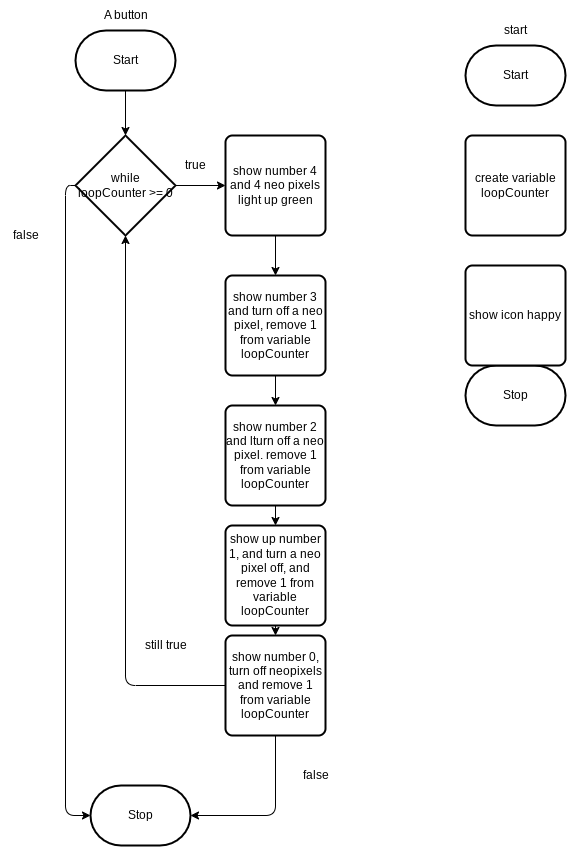

The diagram above was exported from draw.io. Its source (the exported page's mxGraphModel, read from the mxfile embedded in the PNG):
<mxGraphModel dx="1325" dy="441" grid="1" gridSize="10" guides="1" tooltips="1" connect="1" arrows="1" fold="1" page="1" pageScale="1" pageWidth="850" pageHeight="1100" math="0" shadow="0">
  <root>
    <mxCell id="0" />
    <mxCell id="1" parent="0" />
    <mxCell id="14" style="edgeStyle=none;html=1;exitX=0.5;exitY=1;exitDx=0;exitDy=0;exitPerimeter=0;entryX=0.5;entryY=0;entryDx=0;entryDy=0;entryPerimeter=0;" parent="1" source="2" target="13" edge="1">
      <mxGeometry relative="1" as="geometry" />
    </mxCell>
    <mxCell id="2" value="Start" style="strokeWidth=2;html=1;shape=mxgraph.flowchart.terminator;whiteSpace=wrap;" parent="1" vertex="1">
      <mxGeometry x="10" y="75" width="100" height="60" as="geometry" />
    </mxCell>
    <mxCell id="3" value="Stop" style="strokeWidth=2;html=1;shape=mxgraph.flowchart.terminator;whiteSpace=wrap;" parent="1" vertex="1">
      <mxGeometry x="25" y="830" width="100" height="60" as="geometry" />
    </mxCell>
    <mxCell id="5" value="A button" style="text;html=1;align=center;verticalAlign=middle;resizable=0;points=[];autosize=1;strokeColor=none;fillColor=none;" parent="1" vertex="1">
      <mxGeometry x="25" y="45" width="70" height="30" as="geometry" />
    </mxCell>
    <mxCell id="6" value="Stop" style="strokeWidth=2;html=1;shape=mxgraph.flowchart.terminator;whiteSpace=wrap;" parent="1" vertex="1">
      <mxGeometry x="400" y="410" width="100" height="60" as="geometry" />
    </mxCell>
    <mxCell id="7" value="Start" style="strokeWidth=2;html=1;shape=mxgraph.flowchart.terminator;whiteSpace=wrap;" parent="1" vertex="1">
      <mxGeometry x="400" y="90" width="100" height="60" as="geometry" />
    </mxCell>
    <mxCell id="8" value="start" style="text;html=1;align=center;verticalAlign=middle;resizable=0;points=[];autosize=1;strokeColor=none;fillColor=none;" parent="1" vertex="1">
      <mxGeometry x="425" y="60" width="50" height="30" as="geometry" />
    </mxCell>
    <mxCell id="9" value="show icon happy" style="rounded=1;whiteSpace=wrap;html=1;absoluteArcSize=1;arcSize=14;strokeWidth=2;" parent="1" vertex="1">
      <mxGeometry x="400" y="310" width="100" height="100" as="geometry" />
    </mxCell>
    <mxCell id="20" style="edgeStyle=none;html=1;exitX=0.5;exitY=1;exitDx=0;exitDy=0;entryX=0.5;entryY=0;entryDx=0;entryDy=0;" edge="1" parent="1" source="12" target="17">
      <mxGeometry relative="1" as="geometry" />
    </mxCell>
    <mxCell id="12" value="show number 4 and 4 neo pixels light up green" style="rounded=1;whiteSpace=wrap;html=1;absoluteArcSize=1;arcSize=14;strokeWidth=2;" parent="1" vertex="1">
      <mxGeometry x="160" y="180" width="100" height="100" as="geometry" />
    </mxCell>
    <mxCell id="18" style="edgeStyle=none;html=1;exitX=1;exitY=0.5;exitDx=0;exitDy=0;exitPerimeter=0;entryX=0;entryY=0.5;entryDx=0;entryDy=0;" edge="1" parent="1" source="13" target="12">
      <mxGeometry relative="1" as="geometry" />
    </mxCell>
    <mxCell id="26" style="edgeStyle=orthogonalEdgeStyle;html=1;exitX=0;exitY=0.5;exitDx=0;exitDy=0;exitPerimeter=0;entryX=0;entryY=0.5;entryDx=0;entryDy=0;entryPerimeter=0;endArrow=classic;endFill=1;" edge="1" parent="1" source="13" target="3">
      <mxGeometry relative="1" as="geometry" />
    </mxCell>
    <mxCell id="13" value="while loopCounter &amp;gt;= 0" style="strokeWidth=2;html=1;shape=mxgraph.flowchart.decision;whiteSpace=wrap;" parent="1" vertex="1">
      <mxGeometry x="10" y="180" width="100" height="100" as="geometry" />
    </mxCell>
    <mxCell id="22" style="edgeStyle=none;html=1;exitX=0.5;exitY=1;exitDx=0;exitDy=0;entryX=0.5;entryY=0;entryDx=0;entryDy=0;" edge="1" parent="1" source="15" target="16">
      <mxGeometry relative="1" as="geometry" />
    </mxCell>
    <mxCell id="15" value="show number 2 and lturn off a neo pixel. remove 1 from variable loopCounter" style="rounded=1;whiteSpace=wrap;html=1;absoluteArcSize=1;arcSize=14;strokeWidth=2;" vertex="1" parent="1">
      <mxGeometry x="160" y="450" width="100" height="100" as="geometry" />
    </mxCell>
    <mxCell id="30" style="edgeStyle=orthogonalEdgeStyle;html=1;exitX=0.5;exitY=1;exitDx=0;exitDy=0;endArrow=classic;endFill=1;" edge="1" parent="1" source="16" target="24">
      <mxGeometry relative="1" as="geometry" />
    </mxCell>
    <mxCell id="16" value="show up number 1, and turn a neo pixel off, and remove 1 from variable loopCounter&lt;span style=&quot;color: rgba(0, 0, 0, 0); font-family: monospace; font-size: 0px; text-align: start;&quot;&gt;%3CmxGraphModel%3E%3Croot%3E%3CmxCell%20id%3D%220%22%2F%3E%3CmxCell%20id%3D%221%22%20parent%3D%220%22%2F%3E%3CmxCell%20id%3D%222%22%20value%3D%22%22%20style%3D%22rounded%3D1%3BwhiteSpace%3Dwrap%3Bhtml%3D1%3BabsoluteArcSize%3D1%3BarcSize%3D14%3BstrokeWidth%3D2%3B%22%20vertex%3D%221%22%20parent%3D%221%22%3E%3CmxGeometry%20x%3D%22190%22%20y%3D%22230%22%20width%3D%22100%22%20height%3D%22100%22%20as%3D%22geometry%22%2F%3E%3C%2FmxCell%3E%3C%2Froot%3E%3C%2FmxGraphModel%3E&lt;/span&gt;" style="rounded=1;whiteSpace=wrap;html=1;absoluteArcSize=1;arcSize=14;strokeWidth=2;" vertex="1" parent="1">
      <mxGeometry x="160" y="570" width="100" height="100" as="geometry" />
    </mxCell>
    <mxCell id="21" style="edgeStyle=none;html=1;exitX=0.5;exitY=1;exitDx=0;exitDy=0;entryX=0.5;entryY=0;entryDx=0;entryDy=0;" edge="1" parent="1" source="17" target="15">
      <mxGeometry relative="1" as="geometry" />
    </mxCell>
    <mxCell id="17" value="show number 3 and turn off a neo pixel, remove 1 from variable loopCounter" style="rounded=1;whiteSpace=wrap;html=1;absoluteArcSize=1;arcSize=14;strokeWidth=2;" vertex="1" parent="1">
      <mxGeometry x="160" y="320" width="100" height="100" as="geometry" />
    </mxCell>
    <mxCell id="31" style="edgeStyle=orthogonalEdgeStyle;html=1;exitX=0.5;exitY=1;exitDx=0;exitDy=0;entryX=1;entryY=0.5;entryDx=0;entryDy=0;entryPerimeter=0;endArrow=classic;endFill=1;" edge="1" parent="1" source="24" target="3">
      <mxGeometry relative="1" as="geometry" />
    </mxCell>
    <mxCell id="32" style="edgeStyle=orthogonalEdgeStyle;html=1;exitX=0;exitY=0.5;exitDx=0;exitDy=0;entryX=0.5;entryY=1;entryDx=0;entryDy=0;entryPerimeter=0;endArrow=classic;endFill=1;" edge="1" parent="1" source="24" target="13">
      <mxGeometry relative="1" as="geometry" />
    </mxCell>
    <mxCell id="24" value="show number 0, turn off neopixels and remove 1 from variable loopCounter" style="rounded=1;whiteSpace=wrap;html=1;absoluteArcSize=1;arcSize=14;strokeWidth=2;" vertex="1" parent="1">
      <mxGeometry x="160" y="680" width="100" height="100" as="geometry" />
    </mxCell>
    <mxCell id="27" value="false" style="text;html=1;align=center;verticalAlign=middle;resizable=0;points=[];autosize=1;strokeColor=none;fillColor=none;" vertex="1" parent="1">
      <mxGeometry x="-65" y="265" width="50" height="30" as="geometry" />
    </mxCell>
    <mxCell id="28" value="true" style="text;html=1;align=center;verticalAlign=middle;resizable=0;points=[];autosize=1;strokeColor=none;fillColor=none;" vertex="1" parent="1">
      <mxGeometry x="110" y="195" width="40" height="30" as="geometry" />
    </mxCell>
    <mxCell id="29" value="create variable loopCounter" style="rounded=1;whiteSpace=wrap;html=1;absoluteArcSize=1;arcSize=14;strokeWidth=2;" vertex="1" parent="1">
      <mxGeometry x="400" y="180" width="100" height="100" as="geometry" />
    </mxCell>
    <mxCell id="33" value="still true" style="text;html=1;align=center;verticalAlign=middle;resizable=0;points=[];autosize=1;strokeColor=none;fillColor=none;" vertex="1" parent="1">
      <mxGeometry x="70" y="675" width="60" height="30" as="geometry" />
    </mxCell>
    <mxCell id="34" value="false" style="text;html=1;align=center;verticalAlign=middle;resizable=0;points=[];autosize=1;strokeColor=none;fillColor=none;" vertex="1" parent="1">
      <mxGeometry x="225" y="805" width="50" height="30" as="geometry" />
    </mxCell>
  </root>
</mxGraphModel>